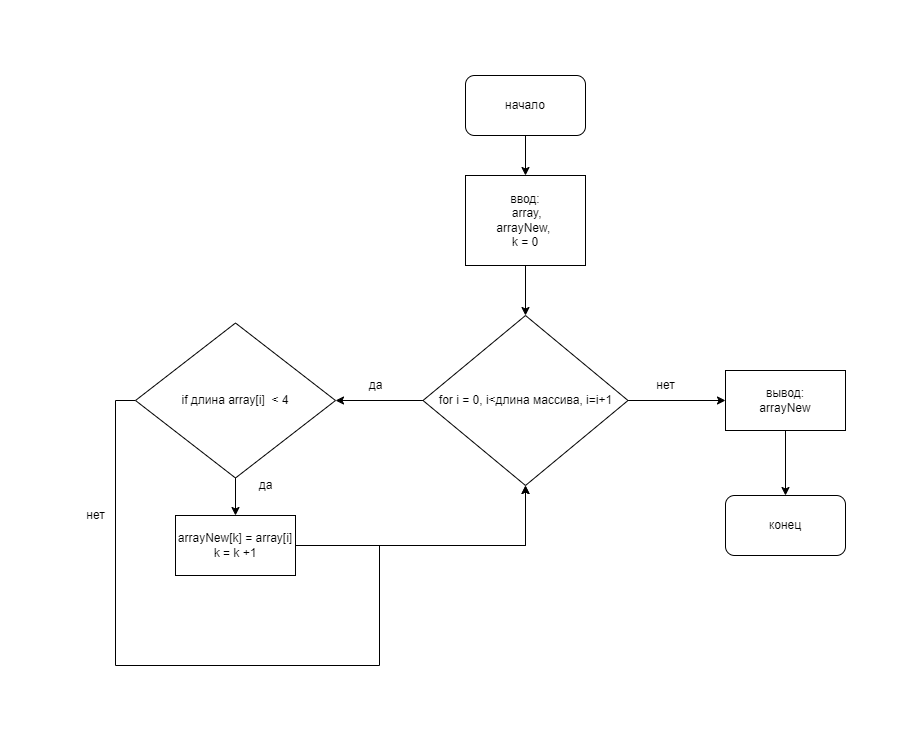

The diagram above was exported from draw.io. Its source (the exported page's mxGraphModel, read from the mxfile embedded in the PNG):
<mxGraphModel dx="2249" dy="804" grid="1" gridSize="10" guides="1" tooltips="1" connect="1" arrows="1" fold="1" page="1" pageScale="1" pageWidth="827" pageHeight="1169" math="0" shadow="0">
  <root>
    <mxCell id="0" />
    <mxCell id="1" parent="0" />
    <mxCell id="kajSanHJ-2xjEKnNYIiz-3" style="edgeStyle=orthogonalEdgeStyle;rounded=0;orthogonalLoop=1;jettySize=auto;html=1;exitX=0.5;exitY=1;exitDx=0;exitDy=0;entryX=0.5;entryY=0;entryDx=0;entryDy=0;" edge="1" parent="1" source="kajSanHJ-2xjEKnNYIiz-1" target="kajSanHJ-2xjEKnNYIiz-2">
      <mxGeometry relative="1" as="geometry" />
    </mxCell>
    <mxCell id="kajSanHJ-2xjEKnNYIiz-1" value="начало" style="rounded=1;whiteSpace=wrap;html=1;" vertex="1" parent="1">
      <mxGeometry x="350" y="10" width="120" height="60" as="geometry" />
    </mxCell>
    <mxCell id="kajSanHJ-2xjEKnNYIiz-5" style="edgeStyle=orthogonalEdgeStyle;rounded=0;orthogonalLoop=1;jettySize=auto;html=1;exitX=0.5;exitY=1;exitDx=0;exitDy=0;entryX=0.5;entryY=0;entryDx=0;entryDy=0;" edge="1" parent="1" source="kajSanHJ-2xjEKnNYIiz-2" target="kajSanHJ-2xjEKnNYIiz-4">
      <mxGeometry relative="1" as="geometry" />
    </mxCell>
    <mxCell id="kajSanHJ-2xjEKnNYIiz-2" value="ввод:&lt;br&gt;&amp;nbsp;array,&lt;br&gt;arrayNew,&amp;nbsp;&lt;br&gt;k = 0" style="rounded=0;whiteSpace=wrap;html=1;" vertex="1" parent="1">
      <mxGeometry x="350" y="110" width="120" height="90" as="geometry" />
    </mxCell>
    <mxCell id="kajSanHJ-2xjEKnNYIiz-7" style="edgeStyle=orthogonalEdgeStyle;rounded=0;orthogonalLoop=1;jettySize=auto;html=1;exitX=0;exitY=0.5;exitDx=0;exitDy=0;entryX=1;entryY=0.5;entryDx=0;entryDy=0;" edge="1" parent="1" source="kajSanHJ-2xjEKnNYIiz-4">
      <mxGeometry relative="1" as="geometry">
        <mxPoint x="220" y="335" as="targetPoint" />
      </mxGeometry>
    </mxCell>
    <mxCell id="kajSanHJ-2xjEKnNYIiz-19" style="edgeStyle=orthogonalEdgeStyle;rounded=0;orthogonalLoop=1;jettySize=auto;html=1;exitX=1;exitY=0.5;exitDx=0;exitDy=0;" edge="1" parent="1" source="kajSanHJ-2xjEKnNYIiz-4" target="kajSanHJ-2xjEKnNYIiz-18">
      <mxGeometry relative="1" as="geometry" />
    </mxCell>
    <mxCell id="kajSanHJ-2xjEKnNYIiz-4" value="for i = 0, i&amp;lt;длина массива, i=i+1" style="rhombus;whiteSpace=wrap;html=1;" vertex="1" parent="1">
      <mxGeometry x="307.5" y="250" width="205" height="170" as="geometry" />
    </mxCell>
    <mxCell id="kajSanHJ-2xjEKnNYIiz-8" value="да" style="text;html=1;align=center;verticalAlign=middle;resizable=0;points=[];autosize=1;strokeColor=none;fillColor=none;" vertex="1" parent="1">
      <mxGeometry x="240" y="305" width="40" height="30" as="geometry" />
    </mxCell>
    <mxCell id="kajSanHJ-2xjEKnNYIiz-10" style="edgeStyle=orthogonalEdgeStyle;rounded=0;orthogonalLoop=1;jettySize=auto;html=1;exitX=0.5;exitY=1;exitDx=0;exitDy=0;" edge="1" parent="1" source="kajSanHJ-2xjEKnNYIiz-9">
      <mxGeometry relative="1" as="geometry">
        <mxPoint x="120" y="450" as="targetPoint" />
      </mxGeometry>
    </mxCell>
    <mxCell id="kajSanHJ-2xjEKnNYIiz-15" style="edgeStyle=orthogonalEdgeStyle;rounded=0;orthogonalLoop=1;jettySize=auto;html=1;exitX=0;exitY=0.5;exitDx=0;exitDy=0;entryX=0.5;entryY=1;entryDx=0;entryDy=0;" edge="1" parent="1" source="kajSanHJ-2xjEKnNYIiz-9" target="kajSanHJ-2xjEKnNYIiz-4">
      <mxGeometry relative="1" as="geometry">
        <Array as="points">
          <mxPoint y="335" />
          <mxPoint y="600" />
          <mxPoint x="264" y="600" />
          <mxPoint x="264" y="480" />
          <mxPoint x="410" y="480" />
        </Array>
      </mxGeometry>
    </mxCell>
    <mxCell id="kajSanHJ-2xjEKnNYIiz-9" value="if длина array[i]&amp;nbsp; &amp;lt; 4" style="rhombus;whiteSpace=wrap;html=1;" vertex="1" parent="1">
      <mxGeometry x="20" y="257.5" width="200" height="155" as="geometry" />
    </mxCell>
    <mxCell id="kajSanHJ-2xjEKnNYIiz-16" style="edgeStyle=orthogonalEdgeStyle;rounded=0;orthogonalLoop=1;jettySize=auto;html=1;exitX=1;exitY=0.5;exitDx=0;exitDy=0;entryX=0.5;entryY=1;entryDx=0;entryDy=0;" edge="1" parent="1" source="kajSanHJ-2xjEKnNYIiz-11" target="kajSanHJ-2xjEKnNYIiz-4">
      <mxGeometry relative="1" as="geometry">
        <mxPoint x="270" y="480" as="targetPoint" />
      </mxGeometry>
    </mxCell>
    <mxCell id="kajSanHJ-2xjEKnNYIiz-11" value="arrayNew[k] = array[i]&lt;br&gt;k = k +1" style="rounded=0;whiteSpace=wrap;html=1;" vertex="1" parent="1">
      <mxGeometry x="60" y="450" width="120" height="60" as="geometry" />
    </mxCell>
    <mxCell id="kajSanHJ-2xjEKnNYIiz-12" value="да" style="text;html=1;align=center;verticalAlign=middle;resizable=0;points=[];autosize=1;strokeColor=none;fillColor=none;" vertex="1" parent="1">
      <mxGeometry x="130" y="405" width="40" height="30" as="geometry" />
    </mxCell>
    <mxCell id="kajSanHJ-2xjEKnNYIiz-17" value="нет" style="text;html=1;align=center;verticalAlign=middle;resizable=0;points=[];autosize=1;strokeColor=none;fillColor=none;" vertex="1" parent="1">
      <mxGeometry x="-40" y="435" width="40" height="30" as="geometry" />
    </mxCell>
    <mxCell id="kajSanHJ-2xjEKnNYIiz-21" style="edgeStyle=orthogonalEdgeStyle;rounded=0;orthogonalLoop=1;jettySize=auto;html=1;exitX=0.5;exitY=1;exitDx=0;exitDy=0;" edge="1" parent="1" source="kajSanHJ-2xjEKnNYIiz-18">
      <mxGeometry relative="1" as="geometry">
        <mxPoint x="670" y="430" as="targetPoint" />
      </mxGeometry>
    </mxCell>
    <mxCell id="kajSanHJ-2xjEKnNYIiz-18" value="вывод:&lt;br&gt;arrayNew" style="rounded=0;whiteSpace=wrap;html=1;" vertex="1" parent="1">
      <mxGeometry x="610" y="305" width="120" height="60" as="geometry" />
    </mxCell>
    <mxCell id="kajSanHJ-2xjEKnNYIiz-20" value="нет" style="text;html=1;align=center;verticalAlign=middle;resizable=0;points=[];autosize=1;strokeColor=none;fillColor=none;" vertex="1" parent="1">
      <mxGeometry x="530" y="305" width="40" height="30" as="geometry" />
    </mxCell>
    <mxCell id="kajSanHJ-2xjEKnNYIiz-22" value="конец" style="rounded=1;whiteSpace=wrap;html=1;" vertex="1" parent="1">
      <mxGeometry x="610" y="430" width="120" height="60" as="geometry" />
    </mxCell>
  </root>
</mxGraphModel>